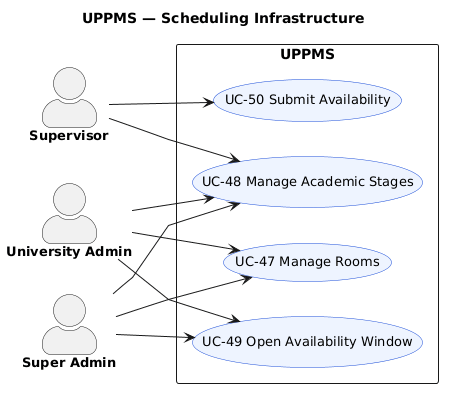

The diagram above was rendered by PlantUML. Its source (embedded in the PNG):
@startuml
left to right direction
skinparam shadowing false
skinparam linetype polyline
skinparam actorStyle awesome
skinparam defaultFontName Arial
skinparam usecase {
  BackgroundColor #EEF4FF
  BorderColor #1D4ED8
  FontSize 13
}
skinparam actor {
  FontSize 13
  FontStyle bold
}

title UPPMS — Scheduling Infrastructure

actor Supervisor
actor "University Admin" as Admin
actor "Super Admin" as SuperAdmin

rectangle "UPPMS" {
  usecase "UC-47 Manage Rooms" as UC47
  usecase "UC-48 Manage Academic Stages" as UC48
  usecase "UC-49 Open Availability Window" as UC49
  usecase "UC-50 Submit Availability" as UC50
}

Supervisor --> UC48
Supervisor --> UC50
Admin --> UC47
Admin --> UC48
Admin --> UC49
SuperAdmin --> UC47
SuperAdmin --> UC48
SuperAdmin --> UC49
@enduml